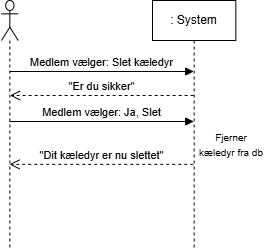

The diagram above was exported from draw.io. Its source (the exported page's mxGraphModel, read from the mxfile embedded in the PNG):
<mxGraphModel dx="1030" dy="568" grid="0" gridSize="10" guides="1" tooltips="1" connect="1" arrows="1" fold="1" page="0" pageScale="1" pageWidth="1169" pageHeight="827" math="0" shadow="0">
  <root>
    <mxCell id="0" />
    <mxCell id="1" parent="0" />
    <mxCell id="Ci8rDyWkLZSBPYVj5Wdg-16" parent="1" style="shape=umlLifeline;perimeter=lifelinePerimeter;whiteSpace=wrap;html=1;container=1;dropTarget=0;collapsible=0;recursiveResize=0;outlineConnect=0;portConstraint=eastwest;newEdgeStyle={&quot;curved&quot;:0,&quot;rounded&quot;:0};participant=umlActor;aspect=fixed;" value="" vertex="1">
      <mxGeometry height="250" width="16.67" x="280" y="222" as="geometry" />
    </mxCell>
    <mxCell id="Ci8rDyWkLZSBPYVj5Wdg-17" parent="1" style="shape=umlLifeline;perimeter=lifelinePerimeter;whiteSpace=wrap;html=1;container=1;dropTarget=0;collapsible=0;recursiveResize=0;outlineConnect=0;portConstraint=eastwest;newEdgeStyle={&quot;curved&quot;:0,&quot;rounded&quot;:0};aspect=fixed;" value=": System" vertex="1">
      <mxGeometry height="250" width="83.33" x="431" y="222" as="geometry" />
    </mxCell>
    <mxCell id="Ci8rDyWkLZSBPYVj5Wdg-18" edge="1" parent="1" style="html=1;verticalAlign=bottom;endArrow=block;curved=0;rounded=0;" value="Medlem vælger: Slet kæledyr">
      <mxGeometry relative="1" width="80" as="geometry">
        <mxPoint x="288.4183333333335" y="293" as="sourcePoint" />
        <mxPoint x="472.16499999999996" y="293" as="targetPoint" />
      </mxGeometry>
    </mxCell>
    <mxCell id="Ci8rDyWkLZSBPYVj5Wdg-19" edge="1" parent="1" style="html=1;verticalAlign=bottom;endArrow=open;dashed=1;endSize=8;curved=0;rounded=0;" value="&quot;Dit kæledyr er nu slettet&quot;">
      <mxGeometry relative="1" as="geometry">
        <mxPoint x="471.7449999999999" y="385.8500000000001" as="sourcePoint" />
        <mxPoint x="287.99833333333345" y="385.8500000000001" as="targetPoint" />
      </mxGeometry>
    </mxCell>
    <mxCell id="Ci8rDyWkLZSBPYVj5Wdg-20" parent="1" style="text;html=1;whiteSpace=wrap;strokeColor=none;fillColor=none;align=center;verticalAlign=middle;rounded=0;" value="&lt;font style=&quot;font-size: 10px;&quot;&gt;Fjerner kæledyr fra db&lt;/font&gt;" vertex="1">
      <mxGeometry height="30" width="66" x="477" y="351" as="geometry" />
    </mxCell>
    <mxCell id="Ci8rDyWkLZSBPYVj5Wdg-21" edge="1" parent="1" style="html=1;verticalAlign=bottom;endArrow=open;dashed=1;endSize=8;curved=0;rounded=0;" value="&quot;Er du sikker&quot;">
      <mxGeometry relative="1" as="geometry">
        <mxPoint x="472.16499999999996" y="317.00000000000006" as="sourcePoint" />
        <mxPoint x="288.5364925373133" y="317.00000000000006" as="targetPoint" />
      </mxGeometry>
    </mxCell>
    <mxCell id="Ci8rDyWkLZSBPYVj5Wdg-22" edge="1" parent="1" style="html=1;verticalAlign=bottom;endArrow=block;curved=0;rounded=0;" value="Medlem vælger: Ja, Slet">
      <mxGeometry relative="1" width="80" as="geometry">
        <mxPoint x="288.1683333333335" y="343" as="sourcePoint" />
        <mxPoint x="472.16499999999996" y="343" as="targetPoint" />
      </mxGeometry>
    </mxCell>
  </root>
</mxGraphModel>